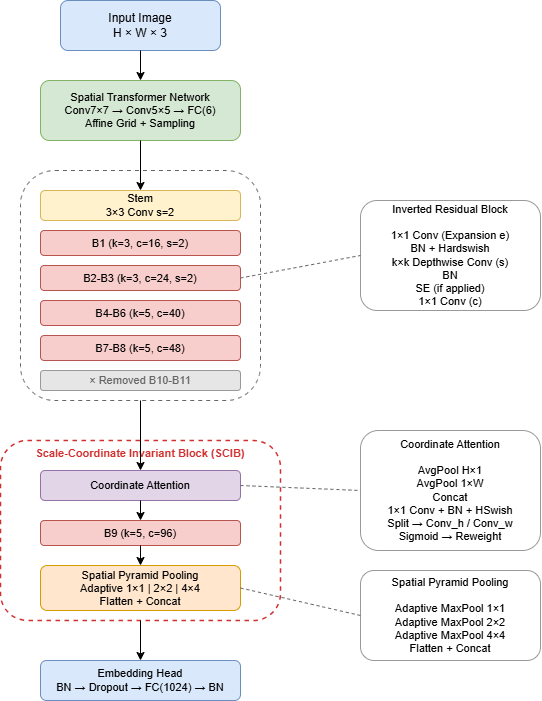

The diagram above was exported from draw.io. Its source (the exported page's mxGraphModel, read from the mxfile embedded in the PNG):
<mxGraphModel dx="1293" dy="745" grid="1" gridSize="10" guides="1" tooltips="1" connect="1" arrows="1" fold="1" page="1" pageScale="1" pageWidth="827" pageHeight="1169" math="0" shadow="0">
  <root>
    <mxCell id="0" />
    <mxCell id="1" parent="0" />
    <mxCell id="input" parent="1" style="rounded=1;whiteSpace=wrap;html=1;fillColor=#dae8fc;strokeColor=#6c8ebf;fontFamily=Arial;fontSize=12;" value="Input Image&#10;H × W × 3" vertex="1">
      <mxGeometry height="50" width="160" x="120" y="40" as="geometry" />
    </mxCell>
    <mxCell id="stn" parent="1" style="rounded=1;whiteSpace=wrap;html=1;fillColor=#d5e8d4;strokeColor=#82b366;fontFamily=Arial;fontSize=11;" value="Spatial Transformer Network&#10;Conv7×7 → Conv5×5 → FC(6)&#10;Affine Grid + Sampling" vertex="1">
      <mxGeometry height="60" width="200" x="100" y="120" as="geometry" />
    </mxCell>
    <mxCell id="arrow_input_stn" edge="1" parent="1" source="input" style="endArrow=classic;html=1;exitX=0.5;exitY=1;entryX=0.5;entryY=0;" target="stn">
      <mxGeometry relative="1" as="geometry" />
    </mxCell>
    <mxCell id="backbone_group" parent="1" style="rounded=1;whiteSpace=wrap;html=1;fillColor=none;strokeColor=#666666;dashed=1;dashPattern=4 4;" value="" vertex="1">
      <mxGeometry height="230" width="240" x="80" y="210" as="geometry" />
    </mxCell>
    <mxCell id="arrow_stn_backbone" edge="1" parent="1" source="stn" style="endArrow=classic;html=1;exitX=0.5;exitY=1;entryX=0.5;entryY=0;" target="stem">
      <mxGeometry relative="1" as="geometry" />
    </mxCell>
    <mxCell id="stem" parent="1" style="rounded=1;whiteSpace=wrap;html=1;fillColor=#fff2cc;strokeColor=#d6b656;fontFamily=Arial;fontSize=11;" value="Stem&#10;3×3 Conv s=2" vertex="1">
      <mxGeometry height="30" width="200" x="100" y="230" as="geometry" />
    </mxCell>
    <mxCell id="b1" parent="1" style="rounded=1;whiteSpace=wrap;html=1;fillColor=#f8cecc;strokeColor=#b85450;fontFamily=Arial;fontSize=11;" value="B1 (k=3, c=16, s=2)" vertex="1">
      <mxGeometry height="25" width="200" x="100" y="270" as="geometry" />
    </mxCell>
    <mxCell id="b2_b3" parent="1" style="rounded=1;whiteSpace=wrap;html=1;fillColor=#f8cecc;strokeColor=#b85450;fontFamily=Arial;fontSize=11;" value="B2-B3 (k=3, c=24, s=2)" vertex="1">
      <mxGeometry height="25" width="200" x="100" y="305" as="geometry" />
    </mxCell>
    <mxCell id="b4_b6" parent="1" style="rounded=1;whiteSpace=wrap;html=1;fillColor=#f8cecc;strokeColor=#b85450;fontFamily=Arial;fontSize=11;" value="B4-B6 (k=5, c=40)" vertex="1">
      <mxGeometry height="25" width="200" x="100" y="340" as="geometry" />
    </mxCell>
    <mxCell id="b7_b8" parent="1" style="rounded=1;whiteSpace=wrap;html=1;fillColor=#f8cecc;strokeColor=#b85450;fontFamily=Arial;fontSize=11;" value="B7-B8 (k=5, c=48)" vertex="1">
      <mxGeometry height="25" width="200" x="100" y="375" as="geometry" />
    </mxCell>
    <mxCell id="removed_blocks" parent="1" style="rounded=1;whiteSpace=wrap;html=1;fillColor=#e6e6e6;strokeColor=#999999;fontFamily=Arial;fontSize=11;fontColor=#666666;" value="× Removed B10-B11" vertex="1">
      <mxGeometry height="20" width="200" x="100" y="410" as="geometry" />
    </mxCell>
    <mxCell id="irb_legend" parent="1" style="rounded=1;whiteSpace=wrap;html=1;fillColor=none;strokeColor=#999999;fontFamily=Arial;fontSize=11;align=center;" value="Inverted Residual Block&#10;&#10;1×1 Conv (Expansion e)&#10;BN + Hardswish&#10;k×k Depthwise Conv (s)&#10;BN&#10;SE (if applied)&#10;1×1 Conv (c)" vertex="1">
      <mxGeometry height="110" width="180" x="420" y="240" as="geometry" />
    </mxCell>
    <mxCell id="arrow_irb_legend" edge="1" parent="1" source="b2_b3" style="endArrow=none;dashed=1;html=1;exitX=1;exitY=0.5;entryX=0;entryY=0.5;strokeColor=#666666;" target="irb_legend">
      <mxGeometry relative="1" as="geometry" />
    </mxCell>
    <mxCell id="scib_group" parent="1" style="rounded=1;whiteSpace=wrap;html=1;fillColor=none;strokeColor=#d32f2f;strokeWidth=1.5;fontFamily=Arial;fontSize=11;fontStyle=1;fontColor=#d32f2f;align=center;verticalAlign=top;dashed=1;dashPattern=3 3;" value="Scale-Coordinate Invariant Block (SCIB)" vertex="1">
      <mxGeometry height="180" width="280" x="60" y="480" as="geometry" />
    </mxCell>
    <mxCell id="arrow_backbone_scib" edge="1" parent="1" source="backbone_group" style="endArrow=classic;html=1;exitX=0.5;exitY=1;entryX=0.5;entryY=0;" target="scib_ca">
      <mxGeometry relative="1" as="geometry" />
    </mxCell>
    <mxCell id="scib_ca" parent="1" style="rounded=1;whiteSpace=wrap;html=1;fillColor=#e1d5e7;strokeColor=#9673a6;fontFamily=Arial;fontSize=11;" value="Coordinate Attention" vertex="1">
      <mxGeometry height="30" width="200" x="100" y="510" as="geometry" />
    </mxCell>
    <mxCell id="scib_ca_legend" parent="1" style="rounded=1;whiteSpace=wrap;html=1;fillColor=none;strokeColor=#999999;fontFamily=Arial;fontSize=11;align=center;" value="Coordinate Attention&#10;&#10;AvgPool H×1&#10;AvgPool 1×W&#10;Concat&#10;1×1 Conv + BN + HSwish&#10;Split → Conv_h / Conv_w&#10;Sigmoid → Reweight" vertex="1">
      <mxGeometry height="120" width="180" x="420" y="470" as="geometry" />
    </mxCell>
    <mxCell id="arrow_ca_legend" edge="1" parent="1" source="scib_ca" style="endArrow=none;dashed=1;html=1;exitX=1;exitY=0.5;entryX=0;entryY=0.5;strokeColor=#666666;" target="scib_ca_legend">
      <mxGeometry relative="1" as="geometry" />
    </mxCell>
    <mxCell id="arrow_ca_b9" edge="1" parent="1" source="scib_ca" style="endArrow=classic;html=1;exitX=0.5;exitY=1;entryX=0.5;entryY=0;" target="scib_b9">
      <mxGeometry relative="1" as="geometry" />
    </mxCell>
    <mxCell id="scib_b9" parent="1" style="rounded=1;whiteSpace=wrap;html=1;fillColor=#f8cecc;strokeColor=#b85450;fontFamily=Arial;fontSize=11;" value="B9 (k=5, c=96)" vertex="1">
      <mxGeometry height="25" width="200" x="100" y="560" as="geometry" />
    </mxCell>
    <mxCell id="arrow_b9_spp" edge="1" parent="1" source="scib_b9" style="endArrow=classic;html=1;exitX=0.5;exitY=1;entryX=0.5;entryY=0;" target="scib_spp">
      <mxGeometry relative="1" as="geometry" />
    </mxCell>
    <mxCell id="scib_spp" parent="1" style="rounded=1;whiteSpace=wrap;html=1;fillColor=#ffe6cc;strokeColor=#d79b00;fontFamily=Arial;fontSize=11;" value="Spatial Pyramid Pooling&#10;Adaptive 1×1 | 2×2 | 4×4&#10;Flatten + Concat" vertex="1">
      <mxGeometry height="45" width="200" x="100" y="605" as="geometry" />
    </mxCell>
    <mxCell id="scib_spp_legend" parent="1" style="rounded=1;whiteSpace=wrap;html=1;fillColor=none;strokeColor=#999999;fontFamily=Arial;fontSize=11;align=center;" value="Spatial Pyramid Pooling&#10;&#10;Adaptive MaxPool 1×1&#10;Adaptive MaxPool 2×2&#10;Adaptive MaxPool 4×4&#10;Flatten + Concat" vertex="1">
      <mxGeometry height="90" width="180" x="420" y="610" as="geometry" />
    </mxCell>
    <mxCell id="arrow_spp_legend" edge="1" parent="1" source="scib_spp" style="endArrow=none;dashed=1;html=1;exitX=1;exitY=0.5;entryX=0;entryY=0.5;strokeColor=#666666;" target="scib_spp_legend">
      <mxGeometry relative="1" as="geometry" />
    </mxCell>
    <mxCell id="embed_head" parent="1" style="rounded=1;whiteSpace=wrap;html=1;fillColor=#dae8fc;strokeColor=#6c8ebf;fontFamily=Arial;fontSize=11;" value="Embedding Head&#10;BN → Dropout → FC(1024) → BN" vertex="1">
      <mxGeometry height="40" width="200" x="100" y="700" as="geometry" />
    </mxCell>
    <mxCell id="arrow_scib_embed" edge="1" parent="1" source="scib_group" style="endArrow=classic;html=1;exitX=0.5;exitY=1;entryX=0.5;entryY=0;" target="embed_head">
      <mxGeometry relative="1" as="geometry" />
    </mxCell>
  </root>
</mxGraphModel>